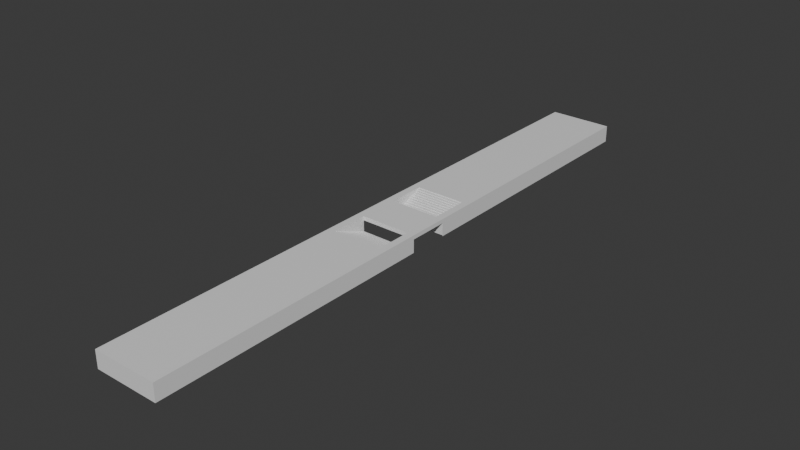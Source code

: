 # Source: Double_Platform_with_Underpass.blend  (saved by Blender 4.5.91; exported with 4.5.12 LTS)
import bpy
from mathutils import Matrix  # noqa: F401  (used for matrix-valued properties, if any)

bpy.ops.wm.read_factory_settings(use_empty=True)
scene = bpy.context.scene
scene.name = 'Scene'

# ---- collections
col_collection = bpy.data.collections.new('Collection'); scene.collection.children.link(col_collection)

# ---- materials (node trees are filled in below, after node groups)
mat_material = bpy.data.materials.new('Material')
mat_material.alpha_threshold = 0.0
mat_material.roughness = 0.5
mat_material.line_color = (0.0, 0.0, 0.0, 1.0)
mat_warning = bpy.data.materials.new('Warning')
mat_danger = bpy.data.materials.new('Danger')

# ---- material node trees
mat_material.use_nodes = True; mat_material.node_tree.nodes.clear()
_N = mat_material.node_tree.nodes; _L = mat_material.node_tree.links
n0 = _N.new('ShaderNodeOutputMaterial'); n0.name = 'Material Output'; n0.location = (200, 100)
n1 = _N.new('ShaderNodeBsdfPrincipled'); n1.name = 'Principled BSDF'; n1.location = (-200, 100)
n1.inputs[3].default_value = 1.45
_L.new(n1.outputs[0], n0.inputs[0])
n0.is_active_output = True
mat_warning.use_nodes = True; mat_warning.node_tree.nodes.clear()
_N = mat_warning.node_tree.nodes; _L = mat_warning.node_tree.links
n0 = _N.new('ShaderNodeBsdfPrincipled'); n0.name = 'Principled BSDF'; n0.location = (-200, 100)
n1 = _N.new('ShaderNodeOutputMaterial'); n1.name = 'Material Output'; n1.location = (200, 100)
_L.new(n0.outputs[0], n1.inputs[0])
n1.is_active_output = True
mat_danger.use_nodes = True; mat_danger.node_tree.nodes.clear()
_N = mat_danger.node_tree.nodes; _L = mat_danger.node_tree.links
n0 = _N.new('ShaderNodeBsdfPrincipled'); n0.name = 'Principled BSDF'; n0.location = (-200, 100)
n1 = _N.new('ShaderNodeOutputMaterial'); n1.name = 'Material Output'; n1.location = (200, 100)
_L.new(n0.outputs[0], n1.inputs[0])
n1.is_active_output = True

# ---- world
world_world = bpy.data.worlds.new('World'); scene.world = world_world
world_world.use_nodes = True; world_world.node_tree.nodes.clear()
_N = world_world.node_tree.nodes; _L = world_world.node_tree.links
n0 = _N.new('ShaderNodeOutputWorld'); n0.name = 'World Output'; n0.location = (200, 100)
n1 = _N.new('ShaderNodeBackground'); n1.name = 'Background'; n1.location = (-200, 100)
n1.inputs[0].default_value = (0.05088, 0.05088, 0.05088, 1.0)
_L.new(n1.outputs[0], n0.inputs[0])
n0.is_active_output = True
world_world.color = (0.05088, 0.05088, 0.05088)
world_world.sun_shadow_jitter_overblur = 0.0

# ---- meshes
me_cube = bpy.data.meshes.new('Cube')
me_cube.from_pydata([(8.0, 75.0, 0.2), (8.0, 75.0, -4.05), (8.0, 0.0, 0.2), (8.0, 0.0, -0.8), (0.0, 75.0, 0.2), (0.0, 75.0, -4.05), (0.0, 0.0, 0.2), (0.0, 0.0, -0.8), (0.0, 5.0, -0.8), (8.0, 5.0, 0.2), (0.0, 5.0, 0.2), (8.0, 5.0, -0.8), (0.0, 15.0, 0.2), (8.0, 15.0, 0.2), (2.0, 5.0, -3.8), (8.0, 5.0, -3.8), (2.0, 10.0, -1.8), (0.0, 15.0, 0.2), (0.0, 10.0, -1.55), (0.0, 10.62, -1.55), (0.0, 10.62, -1.3), (0.0, 11.25, -1.3), (0.0, 11.25, -1.05), (0.0, 11.88, -1.05), (0.0, 11.88, -0.8), (0.0, 12.5, -0.8), (0.0, 12.5, -0.55), (0.0, 13.12, -0.55), (0.0, 13.12, -0.3), (0.0, 13.75, -0.3), (0.0, 13.75, -0.05), (0.0, 14.38, -0.05), (0.0, 14.38, 0.2), (6.2, 15.0, 0.2), (6.2, 10.0, -1.8), (6.2, 14.38, 0.2), (6.2, 14.38, -0.05), (6.2, 13.75, -0.05), (6.2, 13.75, -0.3), (6.2, 13.12, -0.3), (6.2, 13.12, -0.55), (6.2, 12.5, -0.55), (6.2, 12.5, -0.8), (6.2, 11.88, -0.8), (6.2, 11.88, -1.05), (6.2, 11.25, -1.05), (6.2, 11.25, -1.3), (6.2, 10.62, -1.3), (6.2, 10.62, -1.55), (6.2, 10.0, -1.55), (0.0, 5.0, -3.8), (0.0, 10.0, -1.8), (0.0, 5.0, -3.55), (0.0, 5.625, -3.55), (0.0, 5.625, -3.3), (0.0, 6.25, -3.3), (0.0, 6.25, -3.05), (0.0, 6.875, -3.05), (0.0, 6.875, -2.8), (0.0, 7.5, -2.8), (0.0, 7.5, -2.55), (0.0, 8.125, -2.55), (0.0, 8.125, -2.3), (0.0, 8.75, -2.3), (0.0, 8.75, -2.05), (0.0, 9.375, -2.05), (0.0, 9.375, -1.8), (6.2, 10.0, -1.8), (6.2, 5.0, -3.8), (6.2, 9.375, -1.8), (6.2, 9.375, -2.05), (6.2, 8.75, -2.05), (6.2, 8.75, -2.3), (6.2, 8.125, -2.3), (6.2, 8.125, -2.55), (6.2, 7.5, -2.55), (6.2, 7.5, -2.8), (6.2, 6.875, -2.8), (6.2, 6.875, -3.05), (6.2, 6.25, -3.05), (6.2, 6.25, -3.3), (6.2, 5.625, -3.3), (6.2, 5.625, -3.55), (6.2, 5.0, -3.55), (8.0, 5.0, -4.05), (6.2, 5.0, 0.2), (7.4, 75.0, 0.2), (7.4, 15.0, 0.2), (7.4, 15.0, 0.2), (7.4, 5.0, 0.2), (7.2, 75.0, 0.2), (7.2, 15.0, 0.2), (7.2, 15.0, 0.2), (7.2, 5.0, 0.2), (7.2, 0.0, 0.2), (7.2, 5.0, 0.2), (7.4, 5.0, 0.2), (7.4, 0.0, 0.2)], [(16, 34)], [(92, 33, 85, 93), (95, 10, 6, 94), (10, 95, 96, 9, 11, 8), (68, 83, 52, 50), (46, 45, 22, 21), (38, 37, 30, 29), (48, 47, 20, 19), (72, 71, 64, 63), (76, 75, 60, 59), (49, 18, 51, 67), (44, 43, 24, 23), (5, 4, 90, 86, 0, 1), (37, 36, 31, 30), (41, 40, 27, 26), (75, 74, 61, 60), (47, 46, 21, 20), (79, 78, 57, 56), (49, 48, 19, 18), (77, 76, 59, 58), (39, 38, 29, 28), (40, 39, 28, 27), (86, 87, 13, 0), (43, 42, 25, 24), (78, 77, 58, 57), (83, 82, 53, 52), (45, 44, 23, 22), (81, 80, 55, 54), (8, 11, 3, 7), (82, 81, 54, 53), (80, 79, 56, 55), (35, 33, 17, 32), (73, 72, 63, 62), (36, 35, 32, 31), (74, 73, 62, 61), (42, 41, 26, 25), (71, 70, 65, 64), (70, 69, 66, 65), (33, 68, 85), (12, 33, 92, 88, 13, 87, 91), (68, 14, 15), (84, 1, 13), (9, 89, 93, 85, 68, 15), (9, 2, 3, 11), (67, 34, 49), (12, 17, 33), (68, 50, 14), (1, 0, 13), (13, 9, 11), (11, 84, 13), (69, 67, 51, 66), (13, 88, 89, 9), (90, 91, 87, 86), (88, 92, 93, 89), (4, 12, 91, 90), (96, 95, 94, 97), (9, 96, 97, 2)])
me_cube.polygons.foreach_set('material_index', [0, 0, 0, 0, 0, 0, 0, 0, 0, 0, 0, 0, 0, 0, 0, 0, 0, 0, 0, 0, 0, 2, 0, 0, 0, 0, 0, 0, 0, 0, 0, 0, 0, 0, 0, 0, 0, 0, 0, 0, 0, 0, 0, 0, 0, 0, 0, 0, 0, 0, 2, 1, 1, 0, 1, 2])
_uv = me_cube.uv_layers.new(name='UVMap')
_uv.uv.foreach_set('vector', [0.625, 0.6167, 0.625, 0.6167, 0.0, 0.0, 0.0, 0.0, 0.65, 0.6333, 0.875, 0.6333, 0.875, 0.75, 0.65, 0.75, 0.625, 0.1167, 0.625, 0.5817, 0.625, 0.5946, 0.625, 0.6333, 0.375, 0.6333, 0.375, 0.1167, 0.625, 0.6167, 0.625, 0.6167, 0.875, 0.6167, 0.875, 0.6167, 0.625, 0.6167, 0.625, 0.6167, 0.875, 0.6167, 0.875, 0.6167, 0.625, 0.6167, 0.625, 0.6167, 0.875, 0.6167, 0.875, 0.6167, 0.625, 0.6167, 0.625, 0.6167, 0.875, 0.6167, 0.875, 0.6167, 0.625, 0.6167, 0.625, 0.6167, 0.875, 0.6167, 0.875, 0.6167, 0.625, 0.6167, 0.625, 0.6167, 0.875, 0.6167, 0.875, 0.6167, 0.625, 0.6167, 0.875, 0.6167, 0.875, 0.6167, 0.625, 0.6167, 0.625, 0.6167, 0.625, 0.6167, 0.875, 0.6167, 0.875, 0.6167, 0.0, 0.0, 0.875, 0.5, 0.65, 0.5, 0.6438, 0.5, 0.625, 0.5, 0.0, 0.0, 0.625, 0.6167, 0.625, 0.6167, 0.875, 0.6167, 0.875, 0.6167, 0.625, 0.6167, 0.625, 0.6167, 0.875, 0.6167, 0.875, 0.6167, 0.625, 0.6167, 0.625, 0.6167, 0.875, 0.6167, 0.875, 0.6167, 0.625, 0.6167, 0.625, 0.6167, 0.875, 0.6167, 0.875, 0.6167, 0.625, 0.6167, 0.625, 0.6167, 0.875, 0.6167, 0.875, 0.6167, 0.625, 0.6167, 0.625, 0.6167, 0.875, 0.6167, 0.875, 0.6167, 0.625, 0.6167, 0.625, 0.6167, 0.875, 0.6167, 0.875, 0.6167, 0.625, 0.6167, 0.625, 0.6167, 0.875, 0.6167, 0.875, 0.6167, 0.625, 0.6167, 0.625, 0.6167, 0.875, 0.6167, 0.875, 0.6167, 0.6438, 0.5, 0.6438, 0.6167, 0.625, 0.6167, 0.625, 0.5, 0.625, 0.6167, 0.625, 0.6167, 0.875, 0.6167, 0.875, 0.6167, 0.625, 0.6167, 0.625, 0.6167, 0.875, 0.6167, 0.875, 0.6167, 0.625, 0.6167, 0.625, 0.6167, 0.875, 0.6167, 0.875, 0.6167, 0.625, 0.6167, 0.625, 0.6167, 0.875, 0.6167, 0.875, 0.6167, 0.625, 0.6167, 0.625, 0.6167, 0.875, 0.6167, 0.875, 0.6167, 0.125, 0.6333, 0.375, 0.6333, 0.375, 0.75, 0.125, 0.75, 0.625, 0.6167, 0.625, 0.6167, 0.875, 0.6167, 0.875, 0.6167, 0.625, 0.6167, 0.625, 0.6167, 0.875, 0.6167, 0.875, 0.6167, 0.625, 0.6167, 0.625, 0.6167, 0.875, 0.6167, 0.875, 0.6167, 0.625, 0.6167, 0.625, 0.6167, 0.875, 0.6167, 0.875, 0.6167, 0.625, 0.6167, 0.625, 0.6167, 0.875, 0.6167, 0.875, 0.6167, 0.625, 0.6167, 0.625, 0.6167, 0.875, 0.6167, 0.875, 0.6167, 0.625, 0.6167, 0.625, 0.6167, 0.875, 0.6167, 0.875, 0.6167, 0.625, 0.6167, 0.625, 0.6167, 0.875, 0.6167, 0.875, 0.6167, 0.625, 0.6167, 0.625, 0.6167, 0.875, 0.6167, 0.875, 0.6167, 0.625, 0.6167, 0.0, 0.0, 0.0, 0.0, 0.875, 0.6167, 0.625, 0.6167, 0.625, 0.6167, 0.625, 0.6167, 0.625, 0.6167, 0.6438, 0.6167, 0.65, 0.6167, 0.625, 0.6167, 0.875, 0.6167, 0.625, 0.6167, 0.0, 0.0, 0.0, 0.0, 0.0, 0.0, 0.0, 0.0, 0.0, 0.0, 0.0, 0.0, 0.0, 0.0, 0.0, 0.0, 0.625, 0.6167, 0.625, 0.6333, 0.625, 0.75, 0.375, 0.75, 0.375, 0.6333, 0.625, 0.6167, 0.0, 0.0, 0.625, 0.6167, 0.875, 0.6167, 0.875, 0.6167, 0.625, 0.6167, 0.625, 0.6167, 0.875, 0.6167, 0.875, 0.6167, 0.0, 0.0, 0.0, 0.0, 0.0, 0.0, 0.0, 0.0, 0.0, 0.0, 0.0, 0.0, 0.0, 0.0, 0.0, 0.0, 0.0, 0.0, 0.625, 0.6167, 0.625, 0.6167, 0.875, 0.6167, 0.875, 0.6167, 0.625, 0.6167, 0.625, 0.6167, 0.0, 0.0, 0.0, 0.0, 0.65, 0.5, 0.65, 0.6167, 0.6438, 0.6167, 0.6438, 0.5, 0.625, 0.6167, 0.625, 0.6167, 0.0, 0.0, 0.0, 0.0, 0.875, 0.5, 0.875, 0.6167, 0.65, 0.6167, 0.65, 0.5, 0.6438, 0.6333, 0.65, 0.6333, 0.65, 0.75, 0.6438, 0.75, 0.625, 0.6333, 0.6438, 0.6333, 0.6438, 0.75, 0.625, 0.75])
me_cube.materials.append(mat_material)
me_cube.materials.append(mat_warning)
me_cube.materials.append(mat_danger)
me_cube.use_mirror_vertex_groups = False
me_cube.update()

# ---- objects
ob_cube = bpy.data.objects.new('Cube', me_cube)

# ---- transforms, parenting, visibility, modifiers, constraints
ob_cube.location = (0.0, 0.0, 0.0)
ob_cube.lock_rotations_4d = False
ob_cube.empty_display_type = 'ARROWS'
ob_cube.lineart.crease_threshold = 0.0
_m = ob_cube.modifiers.new('Mirror', 'MIRROR')
_m.use_axis = (True, True, False)
_m = ob_cube.modifiers.new('Triangulate', 'TRIANGULATE')

# ---- collection membership
col_collection.objects.link(ob_cube)

# ---- scene / render settings (as saved in the file)
scene.frame_start = 1; scene.frame_end = 250; scene.frame_set(1)
scene.render.engine = 'BLENDER_EEVEE_NEXT'
bpy.context.view_layer.update()

# ---- added for rendering (the .blend has no active camera and no usable light): camera, sun
cam_auto = bpy.data.cameras.new('AutoCamera')
cam_auto.lens = 50.0
cam_auto.sensor_width = 36.0
cam_auto.clip_end = 2450.43
ob_auto_camera = bpy.data.objects.new('AutoCamera', cam_auto)
scene.collection.objects.link(ob_auto_camera)
ob_auto_camera.location = (139.626, -167.552, 109.776)
ob_auto_camera.rotation_euler = (1.09748, -7.21219e-08, 0.694738)
scene.camera = ob_auto_camera
light_auto_sun = bpy.data.lights.new('AutoSun', 'SUN')
light_auto_sun.energy = 3.0
light_auto_sun.angle = 0.0523599
ob_auto_sun = bpy.data.objects.new('AutoSun', light_auto_sun)
scene.collection.objects.link(ob_auto_sun)
ob_auto_sun.rotation_euler = (0.872665, 0.174533, 0.523599)
bpy.context.view_layer.update()

